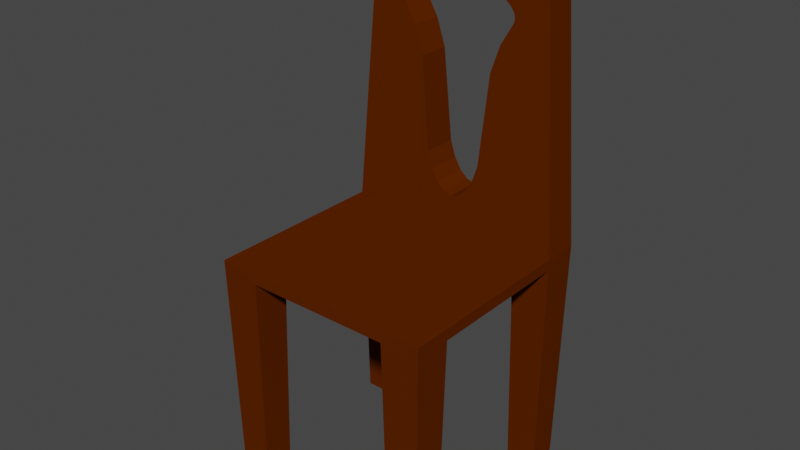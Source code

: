# Source: 047_chair_1.blend  (saved by Blender 2.80.75; exported with 4.5.12 LTS)
import bpy
from mathutils import Matrix  # noqa: F401  (used for matrix-valued properties, if any)

bpy.ops.wm.read_factory_settings(use_empty=True)
scene = bpy.context.scene
scene.name = 'Scene'

# ---- collections
col_collection = bpy.data.collections.new('Collection'); scene.collection.children.link(col_collection)

# ---- materials (node trees are filled in below, after node groups)
mat_material = bpy.data.materials.new('Material')
mat_material.alpha_threshold = 0.0
mat_material.use_transparent_shadow = False
mat_material.diffuse_color = (0.0999, 0.0185, 0.0, 1.0)
mat_material.roughness = 0.6
mat_material.specular_intensity = 1.0
mat_material.line_color = (0.0, 0.0, 0.0, 1.0)

# ---- material node trees

# ---- world
world_world = bpy.data.worlds.new('World'); scene.world = world_world
world_world.use_nodes = True; world_world.node_tree.nodes.clear()
_N = world_world.node_tree.nodes; _L = world_world.node_tree.links
n0 = _N.new('ShaderNodeOutputWorld'); n0.name = 'World Output'; n0.location = (300, 300)
n1 = _N.new('ShaderNodeBackground'); n1.name = 'Background'; n1.location = (10, 300)
n1.inputs[0].default_value = (0.05088, 0.05088, 0.05088, 1.0)
_L.new(n1.outputs[0], n0.inputs[0])
n0.is_active_output = True
world_world.color = (0.05088, 0.05088, 0.05088)
world_world.use_sun_shadow = False
world_world.sun_shadow_jitter_overblur = 0.0

# ---- meshes
me_cube = bpy.data.meshes.new('Cube')
me_cube.from_pydata([(-19.3, 17.2, -33.92), (19.3, 17.2, -33.92), (-19.3, -21.47, -33.92), (19.3, -21.47, -33.92), (-13.7, -21.47, -33.92), (-13.0, 17.87, 6.08), (-13.0, -22.13, 6.08), (-13.7, 17.2, -33.92), (13.7, -21.47, -33.92), (13.0, 17.87, 6.08), (13.0, -22.13, 6.08), (13.7, 17.2, -33.92), (-20.0, 11.2, 6.08), (-20.0, -15.47, 6.08), (20.0, 11.2, 6.08), (20.0, -15.47, 6.08), (19.3, -16.13, -33.92), (19.3, 11.87, -33.92), (-19.3, -16.13, -33.92), (-19.3, 11.87, -33.92), (-13.7, 11.87, -33.92), (-13.7, -16.13, -33.92), (-13.0, -15.47, 6.08), (-13.0, 11.2, 6.08), (13.7, 11.87, -33.92), (13.7, -16.13, -33.92), (13.0, -15.47, 6.08), (13.0, 11.2, 6.08), (20.0, -22.13, 8.08), (20.0, 17.87, 8.08), (-20.0, -22.13, 8.08), (-20.0, 17.87, 8.08), (20.0, 11.2, 8.08), (-20.0, 11.2, 8.08), (16.0, 17.42, 60.08), (-16.0, 17.42, 60.08), (-16.0, 12.09, 60.08), (16.0, 12.09, 60.08), (9.744, 17.51, 47.79), (10.55, 17.52, 46.76), (10.79, 17.53, 45.9), (10.59, 17.54, 45.06), (8.396, 17.57, 41.31), (6.749, 17.61, 36.43), (5.111, 17.76, 20.05), (4.125, 17.79, 17.13), (2.889, 17.8, 15.05), (1.486, 17.82, 13.8), (0.0, 17.82, 13.38), (-9.744, 17.51, 47.79), (-10.55, 17.52, 46.76), (-10.79, 17.53, 45.9), (-10.59, 17.54, 45.06), (-8.396, 17.57, 41.31), (-6.749, 17.61, 36.43), (-5.111, 17.76, 20.05), (-4.125, 17.79, 17.13), (-2.889, 17.8, 15.05), (-1.486, 17.82, 13.8), (-1.963, 17.46, 54.38), (0.0, 17.43, 57.2), (1.963, 17.46, 54.38), (9.744, 11.91, 47.79), (10.55, 11.89, 46.76), (10.79, 11.87, 45.9), (10.59, 11.86, 45.06), (8.396, 11.79, 41.31), (6.749, 11.7, 36.43), (5.111, 11.41, 20.05), (4.125, 11.36, 17.13), (2.889, 11.32, 15.05), (1.486, 11.3, 13.8), (0.0, 11.29, 13.38), (-9.744, 11.91, 47.79), (-10.55, 11.89, 46.76), (-10.79, 11.87, 45.9), (-10.59, 11.86, 45.06), (-8.396, 11.79, 41.31), (-6.749, 11.7, 36.43), (-5.111, 11.41, 20.05), (-4.125, 11.36, 17.13), (-2.889, 11.32, 15.05), (-1.486, 11.3, 13.8), (0.0, 12.07, 57.2), (1.963, 12.02, 54.38), (-1.963, 12.02, 54.38)], [], [(21, 22, 6, 4), (63, 64, 65, 32, 37, 83, 84, 62), (69, 45, 46, 70), (76, 77, 53, 52), (81, 82, 58, 57), (83, 60, 61, 84), (13, 22, 21, 18), (35, 36, 37, 34), (3, 16, 15, 14, 17, 1, 29, 34, 37, 32, 28), (73, 74, 50, 49), (64, 40, 41, 65), (45, 69, 68, 44), (38, 62, 84, 61), (67, 43, 44, 68), (22, 13, 12, 23, 5, 9, 27, 14, 15, 26, 10, 6), (0, 31, 55, 56, 57, 58, 48, 47, 46, 45, 44, 29, 1, 11, 9, 5, 7), (42, 66, 65, 41), (51, 52, 53, 54, 55, 31, 35, 34, 29, 44, 43, 42, 41, 40, 39, 38, 61, 60, 59, 49, 50), (75, 76, 52, 51), (2, 30, 33, 36, 35, 31, 0, 19, 12, 13, 18), (23, 20, 7, 5), (82, 72, 48, 58), (74, 75, 51, 50), (27, 24, 17, 14), (11, 24, 27, 9), (21, 4, 2, 18), (69, 70, 71, 72, 82, 81, 80, 79, 78, 77, 76, 75, 74, 73, 85, 83, 37, 36, 33, 32, 65, 66, 67, 68), (32, 33, 30, 28), (1, 17, 24, 11), (19, 20, 23, 12), (25, 8, 10, 26), (78, 79, 55, 54), (83, 85, 59, 60), (62, 38, 39, 63), (79, 80, 56, 55), (0, 7, 20, 19), (77, 78, 54, 53), (49, 59, 85, 73), (25, 16, 3, 8), (71, 47, 48, 72), (47, 71, 70, 46), (43, 67, 66, 42), (57, 56, 80, 81), (2, 4, 6, 10, 8, 3, 28, 30), (15, 16, 25, 26), (63, 39, 40, 64)])
_uv = me_cube.uv_layers.new(name='UVMap')
_uv.uv.foreach_set('vector', [0.0, 0.0, 0.0, 0.0, 0.0, 0.0, 0.0, 0.0, 0.0, 0.0, 0.0, 0.0, 0.0, 0.0, 0.0, 0.0, 0.0, 0.0, 0.0, 0.0, 0.0, 0.0, 0.0, 0.0, 0.0, 0.0, 0.0, 0.0, 0.0, 0.0, 0.0, 0.0, 0.0, 0.0, 0.0, 0.0, 0.0, 0.0, 0.0, 0.0, 0.0, 0.0, 0.0, 0.0, 0.0, 0.0, 0.0, 0.0, 0.0, 0.0, 0.0, 0.0, 0.0, 0.0, 0.0, 0.0, 0.0, 0.0, 0.0, 0.0, 0.0, 0.0, 0.0, 0.0, 0.625, 0.75, 0.0, 0.0, 0.0, 0.0, 0.625, 0.75, 0.375, 1.0, 0.375, 0.9583, 0.0, 0.0, 0.625, 0.7917, 0.375, 0.7917, 0.375, 0.75, 0.625, 0.75, 0.625, 0.75, 0.625, 0.7917, 0.0, 0.0, 0.625, 1.0, 0.0, 0.0, 0.0, 0.0, 0.0, 0.0, 0.0, 0.0, 0.0, 0.0, 0.0, 0.0, 0.0, 0.0, 0.0, 0.0, 0.0, 0.0, 0.0, 0.0, 0.0, 0.0, 0.0, 0.0, 0.0, 0.0, 0.0, 0.0, 0.0, 0.0, 0.0, 0.0, 0.0, 0.0, 0.0, 0.0, 0.0, 0.0, 0.0, 0.0, 0.0, 0.0, 0.0, 0.0, 0.0, 0.0, 0.0, 0.0, 0.0, 0.0, 0.0, 0.0, 0.0, 0.0, 0.0, 0.0, 0.0, 0.0, 0.0, 0.0, 0.0, 0.0, 0.0, 0.0, 0.375, 0.75, 0.625, 0.75, 0.0, 0.0, 0.0, 0.0, 0.0, 0.0, 0.0, 0.0, 0.0, 0.0, 0.0, 0.0, 0.0, 0.0, 0.0, 0.0, 0.0, 0.0, 0.625, 0.75, 0.375, 0.75, 0.375, 0.7063, 0.0, 0.0, 0.625, 0.7063, 0.375, 0.7063, 0.0, 0.0, 0.0, 0.0, 0.0, 0.0, 0.0, 0.0, 0.0, 0.0, 0.0, 0.0, 0.0, 0.0, 0.0, 0.0, 0.0, 0.0, 0.625, 0.75, 0.625, 0.75, 0.625, 0.75, 0.625, 0.75, 0.0, 0.0, 0.0, 0.0, 0.0, 0.0, 0.0, 0.0, 0.0, 0.0, 0.0, 0.0, 0.0, 0.0, 0.0, 0.0, 0.0, 0.0, 0.0, 0.0, 0.0, 0.0, 0.0, 0.0, 0.0, 0.0, 0.0, 0.0, 0.0, 0.0, 0.0, 0.0, 0.375, 1.0, 0.625, 1.0, 0.625, 0.7917, 0.625, 0.7917, 0.625, 0.75, 0.625, 0.75, 0.375, 0.75, 0.375, 0.7917, 0.0, 0.0, 0.625, 0.9583, 0.375, 0.9583, 0.0, 0.0, 0.0, 0.0, 0.0, 0.0, 0.0, 0.0, 0.0, 0.0, 0.0, 0.0, 0.0, 0.0, 0.0, 0.0, 0.0, 0.0, 0.0, 0.0, 0.0, 0.0, 0.0, 0.0, 0.0, 0.0, 0.0, 0.0, 0.0, 0.0, 0.0, 0.0, 0.0, 0.0, 0.0, 0.0, 0.0, 0.0, 0.0, 0.0, 0.1667, 0.7063, 0.125, 0.7063, 0.125, 0.75, 0.1667, 0.75, 0.0, 0.0, 0.0, 0.0, 0.0, 0.0, 0.0, 0.0, 0.0, 0.0, 0.0, 0.0, 0.0, 0.0, 0.0, 0.0, 0.0, 0.0, 0.0, 0.0, 0.0, 0.0, 0.0, 0.0, 0.0, 0.0, 0.0, 0.0, 0.0, 0.0, 0.0, 0.0, 0.0, 0.0, 0.0, 0.0, 0.0, 0.0, 0.0, 0.0, 0.0, 0.0, 0.0, 0.0, 0.0, 0.0, 0.0, 0.0, 0.0, 0.0, 0.0, 0.0, 0.625, 0.0, 0.625, 0.0, 0.375, 0.75, 0.3333, 0.75, 0.3333, 0.7063, 0.375, 0.7063, 0.0, 0.0, 0.0, 0.0, 0.0, 0.0, 0.0, 0.0, 0.0, 0.0, 0.0, 0.0, 0.0, 0.0, 0.0, 0.0, 0.0, 0.0, 0.0, 0.0, 0.0, 0.0, 0.0, 0.0, 0.0, 0.0, 0.0, 0.0, 0.0, 0.0, 0.0, 0.0, 0.0, 0.0, 0.0, 0.0, 0.0, 0.0, 0.0, 0.0, 0.0, 0.0, 0.0, 0.0, 0.0, 0.0, 0.0, 0.0, 0.375, 0.75, 0.375, 0.7063, 0.3333, 0.7063, 0.3333, 0.75, 0.0, 0.0, 0.0, 0.0, 0.0, 0.0, 0.0, 0.0, 0.0, 0.0, 0.0, 0.0, 0.0, 0.0, 0.0, 0.0, 0.1667, 0.7063, 0.1667, 0.75, 0.125, 0.75, 0.125, 0.7063, 0.0, 0.0, 0.0, 0.0, 0.0, 0.0, 0.0, 0.0, 0.0, 0.0, 0.0, 0.0, 0.0, 0.0, 0.0, 0.0, 0.0, 0.0, 0.0, 0.0, 0.0, 0.0, 0.0, 0.0, 0.0, 0.0, 0.0, 0.0, 0.0, 0.0, 0.0, 0.0, 0.375, 0.0, 0.375, 0.04375, 0.0, 0.0, 0.625, 0.04375, 0.375, 0.04375, 0.375, 0.0, 0.625, 0.0, 0.625, 0.0, 0.0, 0.0, 0.0, 0.0, 0.0, 0.0, 0.0, 0.0, 0.0, 0.0, 0.0, 0.0, 0.0, 0.0, 0.0, 0.0])
me_cube.materials.append(mat_material)
me_cube.use_remesh_preserve_volume = False
me_cube.use_remesh_preserve_attributes = False
me_cube.use_mirror_vertex_groups = False
me_cube.update()

# ---- objects
ob_chair = bpy.data.objects.new('Chair', me_cube)

# ---- transforms, parenting, visibility, modifiers, constraints
ob_chair.location = (0.0, 0.0, 0.0)
ob_chair.scale = (0.05, 0.05, 0.05)
ob_chair.lock_rotations_4d = False
ob_chair.empty_display_type = 'ARROWS'
ob_chair.lineart.crease_threshold = 0.0

# ---- collection membership
col_collection.objects.link(ob_chair)

# ---- scene / render settings (as saved in the file)
scene.frame_start = 1; scene.frame_end = 250; scene.frame_set(1)
scene.render.engine = 'BLENDER_EEVEE_NEXT'
scene.cycles.use_denoising = False
scene.cycles.samples = 128
scene.cycles.sampling_pattern = 'TABULATED_SOBOL'
scene.cycles.use_adaptive_sampling = False
scene.cycles.use_light_tree = False
scene.view_settings.view_transform = 'Filmic'
bpy.context.view_layer.update()

# ---- added for rendering (the .blend has no active camera and no usable light): camera, sun
cam_auto = bpy.data.cameras.new('AutoCamera')
cam_auto.lens = 50.0
cam_auto.sensor_width = 36.0
cam_auto.clip_end = 1000.0
ob_auto_camera = bpy.data.objects.new('AutoCamera', cam_auto)
scene.collection.objects.link(ob_auto_camera)
ob_auto_camera.location = (5.07526, -6.19698, 4.71421)
ob_auto_camera.rotation_euler = (1.09748, -7.21219e-08, 0.694738)
scene.camera = ob_auto_camera
light_auto_sun = bpy.data.lights.new('AutoSun', 'SUN')
light_auto_sun.energy = 3.0
light_auto_sun.angle = 0.0523599
ob_auto_sun = bpy.data.objects.new('AutoSun', light_auto_sun)
scene.collection.objects.link(ob_auto_sun)
ob_auto_sun.rotation_euler = (0.872665, 0.174533, 0.523599)
bpy.context.view_layer.update()
